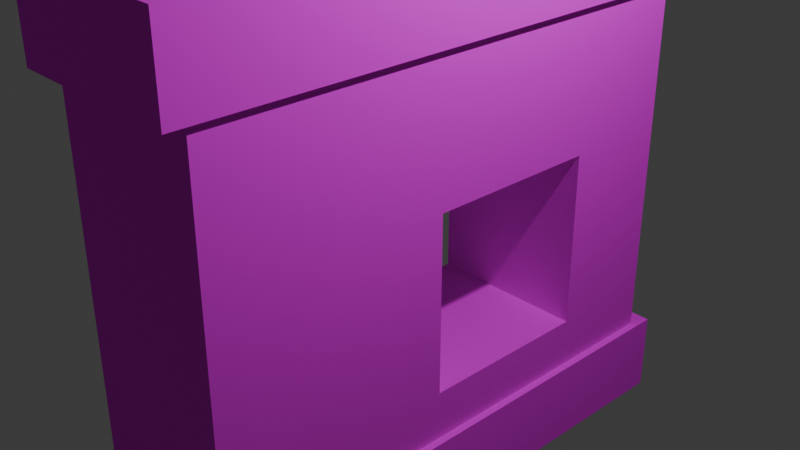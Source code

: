# Source: simpl.blend  (saved by Blender 4.1.24; exported with 4.5.12 LTS)
import bpy
from mathutils import Matrix  # noqa: F401  (used for matrix-valued properties, if any)

bpy.ops.wm.read_factory_settings(use_empty=True)
scene = bpy.context.scene
scene.name = 'Scene'

# ---- collections
col_collection = bpy.data.collections.new('Collection'); scene.collection.children.link(col_collection)

# ---- images (referenced by path relative to the original .blend; pixels are not part of the script)
import os
ASSET_DIR = os.environ.get("B2B_ASSET_DIR", "")  # directory of the original .blend (textures are referenced by path, not embedded)
HERE = os.path.dirname(os.path.abspath(__file__))  # packed textures are extracted next to this script under _unpacked/

def load_image(name, relpath, width, height, colorspace="sRGB"):
    """Load a texture the original file referenced (path relative to the .blend, or extracted next to this script)."""
    p = next((c for c in (os.path.join(HERE, relpath), os.path.join(ASSET_DIR, relpath)) if relpath and os.path.exists(c)), "")
    if p:
        img = bpy.data.images.load(p, check_existing=True)
        img.name = name
    else:  # same state as the original file: an image datablock whose file is absent (Cycles renders it pink)
        img = bpy.data.images.new(name, width, height)
        img.source = "FILE"
        img.filepath = "//" + (relpath or name)
    img.colorspace_settings.name = colorspace
    return img
img_diffuse_png = load_image('diffuse.png', 'diffuse.png', 1024, 1024, 'sRGB')

# ---- materials (node trees are filled in below, after node groups)
mat_material = bpy.data.materials.new('Material')
mat_material.alpha_threshold = 0.0
mat_material.use_transparent_shadow = False
mat_material.roughness = 0.5
mat_material.line_color = (0.0, 0.0, 0.0, 1.0)

# ---- material node trees
mat_material.use_nodes = True; mat_material.node_tree.nodes.clear()
_N = mat_material.node_tree.nodes; _L = mat_material.node_tree.links
n0 = _N.new('ShaderNodeOutputMaterial'); n0.name = 'Material Output'; n0.location = (754, 285)
n1 = _N.new('ShaderNodeBsdfPrincipled'); n1.name = 'Principled BSDF'; n1.location = (165, 297)
n1.inputs[2].default_value = 1.0
n1.inputs[3].default_value = 1.45
n2 = _N.new('ShaderNodeTexImage'); n2.name = 'Image Texture'; n2.location = (-110, 287)
n2.image = img_diffuse_png
n2.interpolation = 'Closest'
_L.new(n2.outputs[0], n1.inputs[0])
_L.new(n1.outputs[0], n0.inputs[0])
n0.is_active_output = True

# ---- world
world_world = bpy.data.worlds.new('World'); scene.world = world_world
world_world.use_nodes = True; world_world.node_tree.nodes.clear()
_N = world_world.node_tree.nodes; _L = world_world.node_tree.links
n0 = _N.new('ShaderNodeOutputWorld'); n0.name = 'World Output'; n0.location = (300, 300)
n1 = _N.new('ShaderNodeBackground'); n1.name = 'Background'; n1.location = (10, 300)
n1.inputs[0].default_value = (0.05088, 0.05088, 0.05088, 1.0)
_L.new(n1.outputs[0], n0.inputs[0])
n0.is_active_output = True
world_world.color = (0.05088, 0.05088, 0.05088)
world_world.use_sun_shadow = False
world_world.sun_shadow_jitter_overblur = 0.0

# ---- cameras
cam_camera = bpy.data.cameras.new('Camera')
cam_camera.clip_end = 100.0
cam_camera.ortho_scale = 7.314

# ---- lights
light_light = bpy.data.lights.new('Light', 'POINT')
light_light.transmission_factor = 0.0
light_light.energy = 1000.0
light_light.shadow_soft_size = 0.1
light_light.shadow_maximum_resolution = 0.006
light_light.use_absolute_resolution = True

# ---- meshes
me_cube = bpy.data.meshes.new('Cube')
me_cube.from_pydata([(1.0, 3.203, 3.005), (1.0, 3.203, -3.005), (1.0, -3.203, 3.005), (1.0, -3.203, -3.005), (-1.0, 3.203, 3.005), (-1.0, 3.203, -3.005), (-1.0, -3.203, 3.005), (-1.0, -3.203, -3.005), (1.0, 3.203, 2.082), (1.0, 3.203, -2.082), (-1.0, -3.203, -2.082), (-1.0, -3.203, 2.082), (1.0, -3.203, 2.082), (1.0, -3.203, -2.082), (-1.0, 3.203, 2.082), (-1.0, 3.203, -2.082), (0.9243, 2.96, 2.071), (0.9243, 2.96, -2.071), (-0.9243, -2.96, -2.071), (-0.9243, -2.96, 2.071), (0.9243, -2.96, 2.071), (0.9243, -2.96, -2.071), (-0.9243, 2.96, 2.071), (-0.9243, 2.96, -2.071), (-0.9243, -0.3143, 0.4872), (-0.9243, -0.3143, -1.513), (-0.9243, 1.686, 0.4872), (-0.9243, 1.686, -1.513), (0.9243, -0.3143, 0.4872), (0.9243, 1.686, 0.4872), (0.9243, -0.3143, -1.513), (0.9243, 1.686, -1.513)], [], [(0, 4, 6, 2), (12, 2, 6, 11), (11, 6, 4, 14), (5, 1, 3, 7), (8, 0, 2, 12), (14, 4, 0, 8), (5, 15, 9, 1), (22, 14, 8, 16), (1, 9, 13, 3), (16, 8, 12, 20), (7, 10, 15, 5), (19, 11, 14, 22), (3, 13, 10, 7), (20, 12, 11, 19), (13, 21, 18, 10), (21, 20, 19, 18), (10, 18, 23, 15), (26, 22, 23, 27), (23, 18, 25, 27), (9, 17, 21, 13), (29, 16, 20, 28), (31, 17, 16, 29), (15, 23, 17, 9), (23, 22, 16, 17), (26, 27, 31, 29), (30, 25, 24, 28), (27, 25, 30, 31), (26, 29, 28, 24), (28, 20, 21, 30), (30, 21, 17, 31), (24, 19, 22, 26), (25, 18, 19, 24)])
_uv = me_cube.uv_layers.new(name='UVMap')
_uv.uv.foreach_set('vector', [0.5449, 0.477, 0.5449, 0.4148, 0.7441, 0.4148, 0.7441, 0.477, 0.6561, 0.845, 0.6561, 0.9891, 0.3439, 0.9891, 0.3439, 0.845, -0.02676, 0.845, -0.02676, 0.9891, 0.9732, 0.9891, 0.9732, 0.845, 0.5333, 0.4173, 0.5333, 0.4745, 0.7167, 0.4745, 0.7167, 0.4173, 0.9732, 0.845, 0.9732, 0.9891, -0.02676, 0.9891, -0.02676, 0.845, 0.3439, 0.845, 0.3439, 0.9891, 0.6561, 0.9891, 0.6561, 0.845, 0.3693, -0.001805, 0.3693, 0.1423, 0.6815, 0.1423, 0.6815, -0.001805, 0.3557, 0.9354, 0.3439, 0.9732, 0.6561, 0.9732, 0.6443, 0.9354, 0.9986, -0.001805, 0.9986, 0.1423, -0.00137, 0.1423, -0.00137, -0.001805, 0.6443, 0.9354, 0.6561, 0.9732, 0.6561, -0.02676, 0.6443, 0.01111, -0.00137, -0.001805, -0.00137, 0.1423, 0.9986, 0.1423, 0.9986, -0.001805, 0.3557, 0.01111, 0.3439, -0.02676, 0.3439, 0.9732, 0.3557, 0.9354, 0.6815, -0.001805, 0.6815, 0.1423, 0.3693, 0.1423, 0.3693, -0.001805, 0.6443, 0.01111, 0.6561, -0.02676, 0.3439, -0.02676, 0.3557, 0.01111, 0.6561, -0.02676, 0.6443, 0.01111, 0.3557, 0.01111, 0.3439, -0.02676, 0.6443, 0.1967, 0.6443, 0.8433, 0.3557, 0.8433, 0.3557, 0.1967, 0.3439, -0.02676, 0.3557, 0.01111, 0.3557, 0.9354, 0.3439, 0.9732, 0.7364, 0.5961, 0.9354, 0.8433, 0.9354, 0.1967, 0.7364, 0.2839, 0.9354, 0.1967, 0.01111, 0.1967, 0.4242, 0.2839, 0.7364, 0.2839, 0.6561, 0.9732, 0.6443, 0.9354, 0.6443, 0.01111, 0.6561, -0.02676, 0.7364, 0.5961, 0.9354, 0.8433, 0.01111, 0.8433, 0.4242, 0.5961, 0.7364, 0.2839, 0.9354, 0.1967, 0.9354, 0.8433, 0.7364, 0.5961, 0.3439, 0.9732, 0.3557, 0.9354, 0.6443, 0.9354, 0.6561, 0.9732, 0.3557, 0.1967, 0.3557, 0.8433, 0.6443, 0.8433, 0.6443, 0.1967, 0.3557, 0.5961, 0.3557, 0.2839, 0.6443, 0.2839, 0.6443, 0.5961, 0.6443, 0.2839, 0.3557, 0.2839, 0.3557, 0.5961, 0.6443, 0.5961, 0.4593, 0.3265, 0.4593, 0.213, 0.5642, 0.213, 0.5642, 0.3265, 0.5366, 0.3962, 0.5366, 0.4909, 0.6391, 0.4909, 0.6391, 0.3962, 0.4242, 0.5961, 0.01111, 0.8433, 0.01111, 0.1967, 0.4242, 0.2839, 0.4242, 0.2839, 0.01111, 0.1967, 0.9354, 0.1967, 0.7364, 0.2839, 0.4242, 0.5961, 0.01111, 0.8433, 0.9354, 0.8433, 0.7364, 0.5961, 0.4242, 0.2839, 0.01111, 0.1967, 0.01111, 0.8433, 0.4242, 0.5961])
me_cube.materials.append(mat_material)
me_cube.use_mirror_vertex_groups = False
me_cube.update()

# ---- objects
ob_cube = bpy.data.objects.new('Cube', me_cube)
ob_light = bpy.data.objects.new('Light', light_light)
ob_camera = bpy.data.objects.new('Camera', cam_camera)

# ---- transforms, parenting, visibility, modifiers, constraints
ob_cube.location = (0.0, 0.0, 0.0)
ob_cube.lock_rotations_4d = False
ob_cube.empty_display_type = 'ARROWS'
ob_cube.lineart.crease_threshold = 0.0
ob_light.location = (4.076, 1.005, 5.904)
ob_light.rotation_euler = (0.6503, 0.05522, 1.866)
ob_light.lock_rotations_4d = False
ob_light.empty_display_type = 'ARROWS'
ob_light.color = (0.0, 0.0, 0.0, 0.0)
ob_light.lineart.crease_threshold = 0.0
ob_camera.location = (7.359, -6.926, 4.958)
ob_camera.rotation_euler = (1.109, 0.0, 0.8149)
ob_camera.lock_rotations_4d = False
ob_camera.empty_display_type = 'ARROWS'
ob_camera.color = (0.0, 0.0, 0.0, 0.0)
ob_camera.display_type = 'WIRE'
ob_camera.lineart.crease_threshold = 0.0

# ---- collection membership
col_collection.objects.link(ob_cube)
col_collection.objects.link(ob_light)
col_collection.objects.link(ob_camera)

# ---- scene / render settings (as saved in the file)
scene.camera = ob_camera
scene.frame_start = 1; scene.frame_end = 250; scene.frame_set(1)
scene.render.engine = 'BLENDER_EEVEE_NEXT'
scene.cycles.sampling_pattern = 'TABULATED_SOBOL'
scene.eevee.ray_tracing_options.trace_max_roughness = 0.0
bpy.context.view_layer.update()
